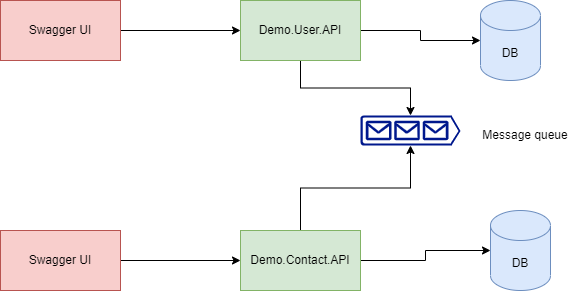

The diagram above was exported from draw.io. Its source (the exported page's mxGraphModel, read from the mxfile embedded in the PNG):
<mxGraphModel dx="1050" dy="549" grid="1" gridSize="10" guides="1" tooltips="1" connect="1" arrows="1" fold="1" page="1" pageScale="1" pageWidth="850" pageHeight="1100" math="0" shadow="0">
  <root>
    <mxCell id="0" />
    <mxCell id="1" parent="0" />
    <mxCell id="3h3IuC8oND8N9rA13LAX-5" style="edgeStyle=orthogonalEdgeStyle;rounded=0;orthogonalLoop=1;jettySize=auto;html=1;exitX=1;exitY=0.5;exitDx=0;exitDy=0;entryX=0;entryY=0.5;entryDx=0;entryDy=0;entryPerimeter=0;" edge="1" parent="1" source="3h3IuC8oND8N9rA13LAX-7" target="3h3IuC8oND8N9rA13LAX-11">
      <mxGeometry relative="1" as="geometry" />
    </mxCell>
    <mxCell id="3h3IuC8oND8N9rA13LAX-6" style="edgeStyle=orthogonalEdgeStyle;rounded=0;orthogonalLoop=1;jettySize=auto;html=1;exitX=0.5;exitY=1;exitDx=0;exitDy=0;entryX=0.5;entryY=0;entryDx=0;entryDy=0;entryPerimeter=0;" edge="1" parent="1" source="3h3IuC8oND8N9rA13LAX-7" target="3h3IuC8oND8N9rA13LAX-13">
      <mxGeometry relative="1" as="geometry" />
    </mxCell>
    <mxCell id="3h3IuC8oND8N9rA13LAX-7" value="Demo.User.API" style="rounded=0;whiteSpace=wrap;html=1;fillColor=#d5e8d4;strokeColor=#82b366;" vertex="1" parent="1">
      <mxGeometry x="480" y="110" width="120" height="60" as="geometry" />
    </mxCell>
    <mxCell id="3h3IuC8oND8N9rA13LAX-8" style="edgeStyle=orthogonalEdgeStyle;rounded=0;orthogonalLoop=1;jettySize=auto;html=1;exitX=1;exitY=0.5;exitDx=0;exitDy=0;entryX=0;entryY=0.5;entryDx=0;entryDy=0;entryPerimeter=0;" edge="1" parent="1" source="3h3IuC8oND8N9rA13LAX-10" target="3h3IuC8oND8N9rA13LAX-12">
      <mxGeometry relative="1" as="geometry" />
    </mxCell>
    <mxCell id="3h3IuC8oND8N9rA13LAX-9" style="edgeStyle=orthogonalEdgeStyle;rounded=0;orthogonalLoop=1;jettySize=auto;html=1;exitX=0.5;exitY=0;exitDx=0;exitDy=0;entryX=0.5;entryY=1;entryDx=0;entryDy=0;entryPerimeter=0;" edge="1" parent="1" source="3h3IuC8oND8N9rA13LAX-10" target="3h3IuC8oND8N9rA13LAX-13">
      <mxGeometry relative="1" as="geometry" />
    </mxCell>
    <mxCell id="3h3IuC8oND8N9rA13LAX-10" value="Demo.Contact.API" style="rounded=0;whiteSpace=wrap;html=1;fillColor=#d5e8d4;strokeColor=#82b366;" vertex="1" parent="1">
      <mxGeometry x="480" y="340" width="120" height="60" as="geometry" />
    </mxCell>
    <mxCell id="3h3IuC8oND8N9rA13LAX-11" value="DB" style="shape=cylinder3;whiteSpace=wrap;html=1;boundedLbl=1;backgroundOutline=1;size=15;fillColor=#dae8fc;strokeColor=#6c8ebf;" vertex="1" parent="1">
      <mxGeometry x="720" y="110" width="60" height="80" as="geometry" />
    </mxCell>
    <mxCell id="3h3IuC8oND8N9rA13LAX-12" value="DB" style="shape=cylinder3;whiteSpace=wrap;html=1;boundedLbl=1;backgroundOutline=1;size=15;fillColor=#dae8fc;strokeColor=#6c8ebf;" vertex="1" parent="1">
      <mxGeometry x="730" y="320" width="60" height="80" as="geometry" />
    </mxCell>
    <mxCell id="3h3IuC8oND8N9rA13LAX-13" value="" style="sketch=0;aspect=fixed;pointerEvents=1;shadow=0;dashed=0;html=1;strokeColor=none;labelPosition=center;verticalLabelPosition=bottom;verticalAlign=top;align=center;fillColor=#00188D;shape=mxgraph.azure.queue_generic" vertex="1" parent="1">
      <mxGeometry x="600" y="225" width="100" height="30" as="geometry" />
    </mxCell>
    <mxCell id="3h3IuC8oND8N9rA13LAX-14" value="Message queue" style="text;html=1;strokeColor=none;fillColor=none;align=center;verticalAlign=middle;whiteSpace=wrap;rounded=0;" vertex="1" parent="1">
      <mxGeometry x="710" y="230" width="110" height="30" as="geometry" />
    </mxCell>
    <mxCell id="3h3IuC8oND8N9rA13LAX-22" style="edgeStyle=orthogonalEdgeStyle;rounded=0;orthogonalLoop=1;jettySize=auto;html=1;exitX=1;exitY=0.5;exitDx=0;exitDy=0;entryX=0;entryY=0.5;entryDx=0;entryDy=0;" edge="1" parent="1" source="3h3IuC8oND8N9rA13LAX-20" target="3h3IuC8oND8N9rA13LAX-7">
      <mxGeometry relative="1" as="geometry" />
    </mxCell>
    <mxCell id="3h3IuC8oND8N9rA13LAX-20" value="Swagger UI" style="rounded=0;whiteSpace=wrap;html=1;fillColor=#f8cecc;strokeColor=#b85450;" vertex="1" parent="1">
      <mxGeometry x="240" y="110" width="120" height="60" as="geometry" />
    </mxCell>
    <mxCell id="3h3IuC8oND8N9rA13LAX-23" style="edgeStyle=orthogonalEdgeStyle;rounded=0;orthogonalLoop=1;jettySize=auto;html=1;exitX=1;exitY=0.5;exitDx=0;exitDy=0;entryX=0;entryY=0.5;entryDx=0;entryDy=0;" edge="1" parent="1" source="3h3IuC8oND8N9rA13LAX-21" target="3h3IuC8oND8N9rA13LAX-10">
      <mxGeometry relative="1" as="geometry" />
    </mxCell>
    <mxCell id="3h3IuC8oND8N9rA13LAX-21" value="Swagger UI" style="rounded=0;whiteSpace=wrap;html=1;fillColor=#f8cecc;strokeColor=#b85450;" vertex="1" parent="1">
      <mxGeometry x="240" y="340" width="120" height="60" as="geometry" />
    </mxCell>
  </root>
</mxGraphModel>